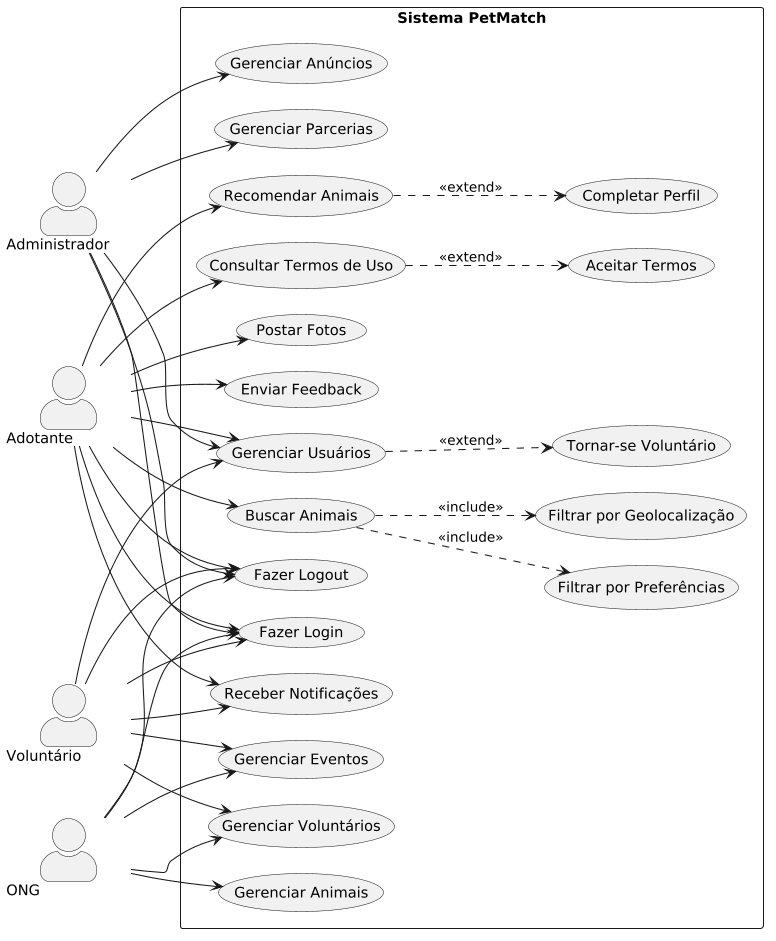

The diagram above was rendered by PlantUML. Its source (embedded in the PNG):
@startuml
left to right direction
skinparam packageStyle rectangle
skinparam actorStyle awesome
skinparam dpi 100
skinparam minClassWidth 120
skinparam nodesep 25
skinparam ranksep 60

actor "Administrador" as Adm
actor "ONG"           as ONG
actor "Adotante"      as Ado
actor "Voluntário"    as Vol

rectangle "Sistema PetMatch" {
  usecase "Fazer Login"                as UC0
  usecase "Fazer Logout"               as UC0b
  usecase "Gerenciar Usuários"         as UC1
  usecase "Tornar-se Voluntário"       as UC1e
  usecase "Gerenciar Animais"          as UC2
  usecase "Gerenciar Voluntários"      as UC6
  usecase "Gerenciar Eventos"          as UC7
  usecase "Gerenciar Anúncios"         as UC12
  usecase "Gerenciar Parcerias"        as UC13
  usecase "Buscar Animais"             as UCB
  usecase "Filtrar por Preferências"   as UC3
  usecase "Filtrar por Geolocalização" as UC4
  usecase "Recomendar Animais"         as UC5
  usecase "Completar Perfil"           as UC5e
  usecase "Consultar Termos de Uso"    as UC8
  usecase "Aceitar Termos"             as UC8a
  usecase "Postar Fotos"               as UC9
  usecase "Receber Notificações"       as UC10
  usecase "Enviar Feedback"            as UC11
}

' Administrador
Adm --> UC0
Adm --> UC0b
Adm --> UC1
Adm --> UC12
Adm --> UC13

' ONG
ONG --> UC0
ONG --> UC0b
ONG --> UC2
ONG --> UC6
ONG --> UC7

' Adotante
Ado --> UC0
Ado --> UC0b
Ado --> UC1
Ado --> UCB
Ado --> UC5
Ado --> UC8
Ado --> UC9
Ado --> UC10
Ado --> UC11

' Voluntário
Vol --> UC0
Vol --> UC0b
Vol --> UC1
Vol --> UC6
Vol --> UC7
Vol --> UC10

' Relacionamentos entre UCs
UCB ..> UC3  : <<include>>
UCB ..> UC4  : <<include>>
UC5 ..> UC5e : <<extend>>
UC1 ..> UC1e : <<extend>>
UC8 ..> UC8a : <<extend>>
@enduml